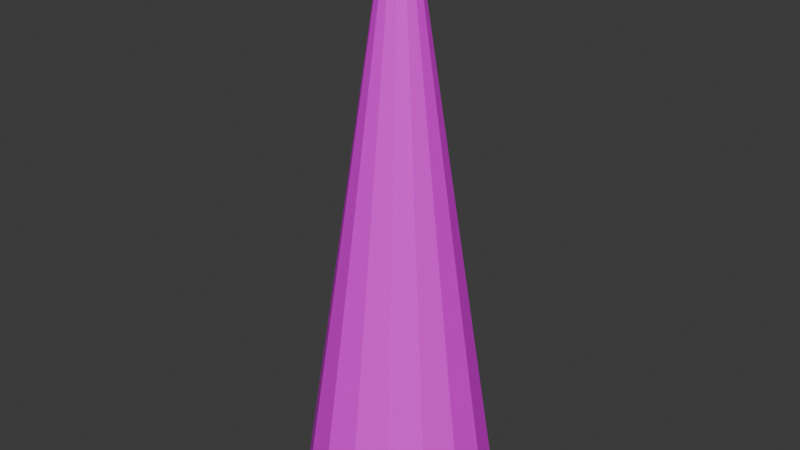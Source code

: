 # Source: Tree2.blend  (saved by Blender 4.0.36; exported with 4.5.12 LTS)
import bpy
from mathutils import Matrix  # noqa: F401  (used for matrix-valued properties, if any)

bpy.ops.wm.read_factory_settings(use_empty=True)
scene = bpy.context.scene
scene.name = 'Scene'

# ---- collections
col_collection = bpy.data.collections.new('Collection'); scene.collection.children.link(col_collection)

# ---- images (referenced by path relative to the original .blend; pixels are not part of the script)
import os
ASSET_DIR = os.environ.get("B2B_ASSET_DIR", "")  # directory of the original .blend (textures are referenced by path, not embedded)
HERE = os.path.dirname(os.path.abspath(__file__))  # packed textures are extracted next to this script under _unpacked/

def load_image(name, relpath, width, height, colorspace="sRGB"):
    """Load a texture the original file referenced (path relative to the .blend, or extracted next to this script)."""
    p = next((c for c in (os.path.join(HERE, relpath), os.path.join(ASSET_DIR, relpath)) if relpath and os.path.exists(c)), "")
    if p:
        img = bpy.data.images.load(p, check_existing=True)
        img.name = name
    else:  # same state as the original file: an image datablock whose file is absent (Cycles renders it pink)
        img = bpy.data.images.new(name, width, height)
        img.source = "FILE"
        img.filepath = "//" + (relpath or name)
    img.colorspace_settings.name = colorspace
    return img
img_colorpalette_png = load_image('ColorPalette.png', 'ColorPalette.png', 1024, 1024, 'sRGB')

# ---- materials (node trees are filled in below, after node groups)
mat_material = bpy.data.materials.new('Material')
mat_material.use_transparent_shadow = False

# ---- material node trees
mat_material.use_nodes = True; mat_material.node_tree.nodes.clear()
_N = mat_material.node_tree.nodes; _L = mat_material.node_tree.links
n0 = _N.new('ShaderNodeBsdfPrincipled'); n0.name = 'Principled BSDF'; n0.location = (10, 300)
n0.inputs[3].default_value = 1.45
n1 = _N.new('ShaderNodeOutputMaterial'); n1.name = 'Material Output'; n1.location = (300, 300)
n2 = _N.new('ShaderNodeTexImage'); n2.name = 'Image Texture'; n2.location = (-365, 160)
n2.image = img_colorpalette_png
n2.interpolation = 'Closest'
_L.new(n0.outputs[0], n1.inputs[0])
_L.new(n2.outputs[0], n0.inputs[0])
n1.is_active_output = True

# ---- world
world_world = bpy.data.worlds.new('World'); scene.world = world_world
world_world.use_nodes = True; world_world.node_tree.nodes.clear()
_N = world_world.node_tree.nodes; _L = world_world.node_tree.links
n0 = _N.new('ShaderNodeOutputWorld'); n0.name = 'World Output'; n0.location = (300, 300)
n1 = _N.new('ShaderNodeBackground'); n1.name = 'Background'; n1.location = (10, 300)
n1.inputs[0].default_value = (0.05088, 0.05088, 0.05088, 1.0)
_L.new(n1.outputs[0], n0.inputs[0])
n0.is_active_output = True
world_world.color = (0.05088, 0.05088, 0.05088)
world_world.use_sun_shadow = False
world_world.sun_shadow_jitter_overblur = 0.0

# ---- meshes
me_cone = bpy.data.meshes.new('Cone')
me_cone.from_pydata([(-0.846, -0.5333, 0.0), (-0.9856, -0.1689, 0.0), (-0.9752, 0.2211, 0.0), (-0.8164, 0.5775, 0.0), (-0.5333, 0.846, 0.0), (-0.1689, 0.9856, 0.0), (0.2211, 0.9752, 0.0), (0.5775, 0.8164, 0.0), (0.846, 0.5333, 0.0), (0.9856, 0.1689, 0.0), (0.9752, -0.2211, 0.0), (0.8164, -0.5775, 0.0), (0.5333, -0.846, 0.0), (0.1689, -0.9856, 0.0), (-0.2211, -0.9752, 0.0), (-0.5775, -0.8164, 0.0), (-0.0721, -0.1019, 1.961), (-0.02761, -0.1218, 1.961), (0.02109, -0.1231, 1.961), (0.06658, -0.1056, 1.961), (0.1019, -0.0721, 1.961), (0.1218, -0.02761, 1.961), (0.1231, 0.02109, 1.961), (0.1056, 0.06658, 1.961), (0.0721, 0.1019, 1.961), (0.02761, 0.1218, 1.961), (-0.02109, 0.1231, 1.961), (-0.06658, 0.1056, 1.961), (-0.1019, 0.0721, 1.961), (-0.1218, 0.02761, 1.961), (-0.1231, -0.02109, 1.961), (-0.1056, -0.06658, 1.961)], [], [(1, 30, 29, 2), (2, 29, 28, 3), (3, 28, 27, 4), (4, 27, 26, 5), (5, 26, 25, 6), (6, 25, 24, 7), (7, 24, 23, 8), (8, 23, 22, 9), (9, 22, 21, 10), (10, 21, 20, 11), (11, 20, 19, 12), (12, 19, 18, 13), (13, 18, 17, 14), (14, 17, 16, 15), (0, 1, 2, 3, 4, 5, 6, 7, 8, 9, 10, 11, 12, 13, 14, 15), (0, 31, 30, 1), (16, 17, 18, 19, 20, 21, 22, 23, 24, 25, 26, 27, 28, 29, 30, 31), (15, 16, 31, 0)])
_uv = me_cone.uv_layers.new(name='UVMap')
_uv.uv.foreach_set('vector', [0.6914, 0.5246, 0.6914, 0.5246, 0.6914, 0.5246, 0.6914, 0.5246, 0.6914, 0.5246, 0.6914, 0.5246, 0.6914, 0.5246, 0.6914, 0.5246, 0.6914, 0.5246, 0.6914, 0.5246, 0.6914, 0.5246, 0.6914, 0.5246, 0.6914, 0.5246, 0.6914, 0.5246, 0.6914, 0.5246, 0.6914, 0.5246, 0.6914, 0.5246, 0.6914, 0.5246, 0.6914, 0.5246, 0.6914, 0.5246, 0.6914, 0.5246, 0.6914, 0.5246, 0.6914, 0.5246, 0.6914, 0.5246, 0.6914, 0.5246, 0.6914, 0.5246, 0.6914, 0.5246, 0.6914, 0.5246, 0.6914, 0.5246, 0.6914, 0.5246, 0.6914, 0.5246, 0.6914, 0.5246, 0.6914, 0.5246, 0.6914, 0.5246, 0.6914, 0.5246, 0.6914, 0.5246, 0.6914, 0.5246, 0.6914, 0.5246, 0.6914, 0.5246, 0.6914, 0.5246, 0.6914, 0.5246, 0.6914, 0.5246, 0.6914, 0.5246, 0.6914, 0.5246, 0.6914, 0.5246, 0.6914, 0.5246, 0.6914, 0.5246, 0.6914, 0.5246, 0.6914, 0.5246, 0.6914, 0.5246, 0.6914, 0.5246, 0.6914, 0.5246, 0.6914, 0.5246, 0.6914, 0.5246, 0.6914, 0.5246, 0.6914, 0.5246, 0.6914, 0.5246, 0.6914, 0.5246, 0.6914, 0.5246, 0.6914, 0.5246, 0.6914, 0.5246, 0.6914, 0.5246, 0.6914, 0.5246, 0.6914, 0.5246, 0.6914, 0.5246, 0.6914, 0.5246, 0.6914, 0.5246, 0.6914, 0.5246, 0.6914, 0.5246, 0.6914, 0.5246, 0.6914, 0.5246, 0.6914, 0.5246, 0.6914, 0.5246, 0.6914, 0.5246, 0.6914, 0.5246, 0.6914, 0.5246, 0.6914, 0.5246, 0.6914, 0.5246, 0.6914, 0.5246, 0.6914, 0.5246, 0.6914, 0.5246, 0.6914, 0.5246, 0.6914, 0.5246, 0.6914, 0.5246, 0.6914, 0.5246, 0.6914, 0.5246, 0.6914, 0.5246, 0.6914, 0.5246, 0.6914, 0.5246, 0.6914, 0.5246, 0.6914, 0.5246, 0.6914, 0.5246, 0.6914, 0.5246, 0.6914, 0.5246, 0.6914, 0.5246, 0.6914, 0.5246])
me_cone.materials.append(mat_material)
me_cone.update()

# ---- objects
ob_cone = bpy.data.objects.new('Cone', me_cone)

# ---- transforms, parenting, visibility, modifiers, constraints
ob_cone.location = (0.0, 0.0, 0.0)
ob_cone.scale = (1.0, 1.0, 3.0)

# ---- collection membership
col_collection.objects.link(ob_cone)

# ---- scene / render settings (as saved in the file)
scene.frame_start = 1; scene.frame_end = 250; scene.frame_set(1)
scene.render.engine = 'BLENDER_EEVEE_NEXT'
scene.cycles.sampling_pattern = 'TABULATED_SOBOL'
bpy.context.view_layer.update()

# ---- added for rendering (the .blend has no active camera and no usable light): camera, sun
cam_auto = bpy.data.cameras.new('AutoCamera')
cam_auto.lens = 50.0
cam_auto.sensor_width = 36.0
cam_auto.clip_end = 1000.0
ob_auto_camera = bpy.data.objects.new('AutoCamera', cam_auto)
scene.collection.objects.link(ob_auto_camera)
ob_auto_camera.location = (6.02253, -7.22703, 7.75906)
ob_auto_camera.rotation_euler = (1.09748, -7.21219e-08, 0.694738)
scene.camera = ob_auto_camera
light_auto_sun = bpy.data.lights.new('AutoSun', 'SUN')
light_auto_sun.energy = 3.0
light_auto_sun.angle = 0.0523599
ob_auto_sun = bpy.data.objects.new('AutoSun', light_auto_sun)
scene.collection.objects.link(ob_auto_sun)
ob_auto_sun.rotation_euler = (0.872665, 0.174533, 0.523599)
bpy.context.view_layer.update()
